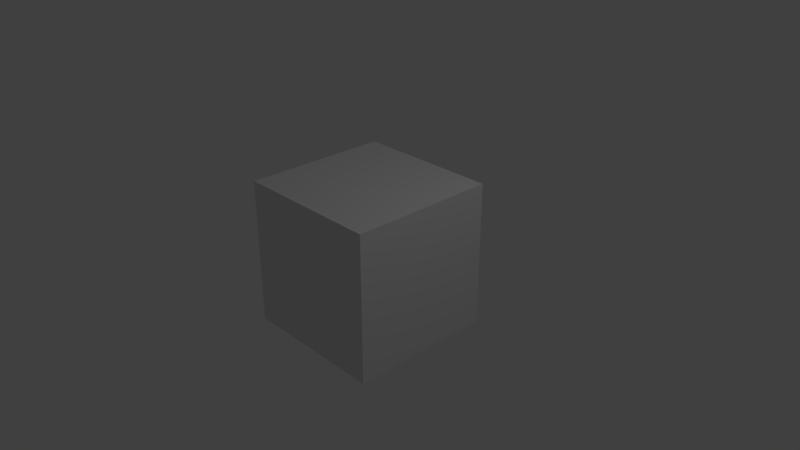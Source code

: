 # Source: ServerTestingFurther.blend  (saved by Blender 2.79.0; exported with 4.5.12 LTS)
import bpy
from mathutils import Matrix  # noqa: F401  (used for matrix-valued properties, if any)

bpy.ops.wm.read_factory_settings(use_empty=True)
scene = bpy.context.scene
scene.name = 'Scene'

# ---- collections
col_collection_1 = bpy.data.collections.new('Collection 1'); scene.collection.children.link(col_collection_1)

# ---- materials (node trees are filled in below, after node groups)
mat_material = bpy.data.materials.new('Material')
mat_material.alpha_threshold = 0.0
mat_material.use_transparent_shadow = False
mat_material.roughness = 0.5
mat_material.line_color = (0.0, 0.0, 0.0, 1.0)

# ---- material node trees

# ---- world
world_world = bpy.data.worlds.new('World'); scene.world = world_world
world_world.color = (0.05088, 0.05088, 0.05088)
world_world.use_sun_shadow = False
world_world.sun_shadow_jitter_overblur = 0.0
world_world.cycles.sampling_method = 'MANUAL'

# ---- cameras
cam_camera = bpy.data.cameras.new('Camera')
cam_camera.clip_end = 100.0
cam_camera.lens = 35.0
cam_camera.sensor_width = 32.0
cam_camera.sensor_height = 18.0
cam_camera.ortho_scale = 7.314
cam_camera.dof.focus_distance = 0.0
cam_camera.dof.aperture_fstop = 128.0

# ---- lights
light_lamp = bpy.data.lights.new('Lamp', 'POINT')
light_lamp.transmission_factor = 0.0
light_lamp.cutoff_distance = 30.0
light_lamp.energy = 100.0
light_lamp.shadow_buffer_clip_start = 1.001
light_lamp.shadow_soft_size = 0.1
light_lamp.shadow_maximum_resolution = 0.006
light_lamp.use_absolute_resolution = True

# ---- meshes
me_cube = bpy.data.meshes.new('Cube')
me_cube.from_pydata([(1.0, 1.0, -1.0), (1.0, -1.0, -1.0), (-1.0, -1.0, -1.0), (-1.0, 1.0, -1.0), (1.0, 1.0, 1.0), (1.0, -1.0, 1.0), (-1.0, -1.0, 1.0), (-1.0, 1.0, 1.0)], [], [(0, 1, 2, 3), (4, 7, 6, 5), (0, 4, 5, 1), (1, 5, 6, 2), (2, 6, 7, 3), (4, 0, 3, 7)])
me_cube.materials.append(mat_material)
me_cube.use_remesh_preserve_volume = False
me_cube.use_remesh_preserve_attributes = False
me_cube.use_mirror_vertex_groups = False
me_cube.update()

# ---- objects
ob_cube = bpy.data.objects.new('Cube', me_cube)
ob_lamp = bpy.data.objects.new('Lamp', light_lamp)
ob_camera = bpy.data.objects.new('Camera', cam_camera)

# ---- transforms, parenting, visibility, modifiers, constraints
ob_cube.location = (0.0, 0.0, 0.0)
ob_cube.lock_rotations_4d = False
ob_cube.empty_display_type = 'ARROWS'
ob_cube.lineart.crease_threshold = 0.0
ob_lamp.location = (4.076, 1.005, 5.904)
ob_lamp.rotation_euler = (0.6503, 0.05522, 1.866)
ob_lamp.lock_rotations_4d = False
ob_lamp.empty_display_type = 'ARROWS'
ob_lamp.color = (0.0, 0.0, 0.0, 0.0)
ob_lamp.lineart.crease_threshold = 0.0
ob_camera.location = (7.481, -6.508, 5.344)
ob_camera.rotation_euler = (1.109, 0.0, 0.8149)
ob_camera.lock_rotations_4d = False
ob_camera.empty_display_type = 'ARROWS'
ob_camera.color = (0.0, 0.0, 0.0, 0.0)
ob_camera.display_type = 'WIRE'
ob_camera.lineart.crease_threshold = 0.0

# ---- collection membership
col_collection_1.objects.link(ob_cube)
col_collection_1.objects.link(ob_lamp)
col_collection_1.objects.link(ob_camera)

# ---- scene / render settings (as saved in the file)
scene.camera = ob_camera
scene.frame_start = 1; scene.frame_end = 250; scene.frame_set(1)
scene.render.engine = 'BLENDER_EEVEE_NEXT'
scene.render.resolution_percentage = 50
scene.render.fps = 60
scene.render.dither_intensity = 0.0
scene.cycles.use_denoising = False
scene.cycles.samples = 128
scene.cycles.sampling_pattern = 'TABULATED_SOBOL'
scene.cycles.use_adaptive_sampling = False
scene.cycles.use_light_tree = False
scene.cycles.blur_glossy = 0.0
scene.cycles.sample_clamp_indirect = 0.0
scene.view_settings.view_transform = 'Standard'
bpy.context.view_layer.update()
